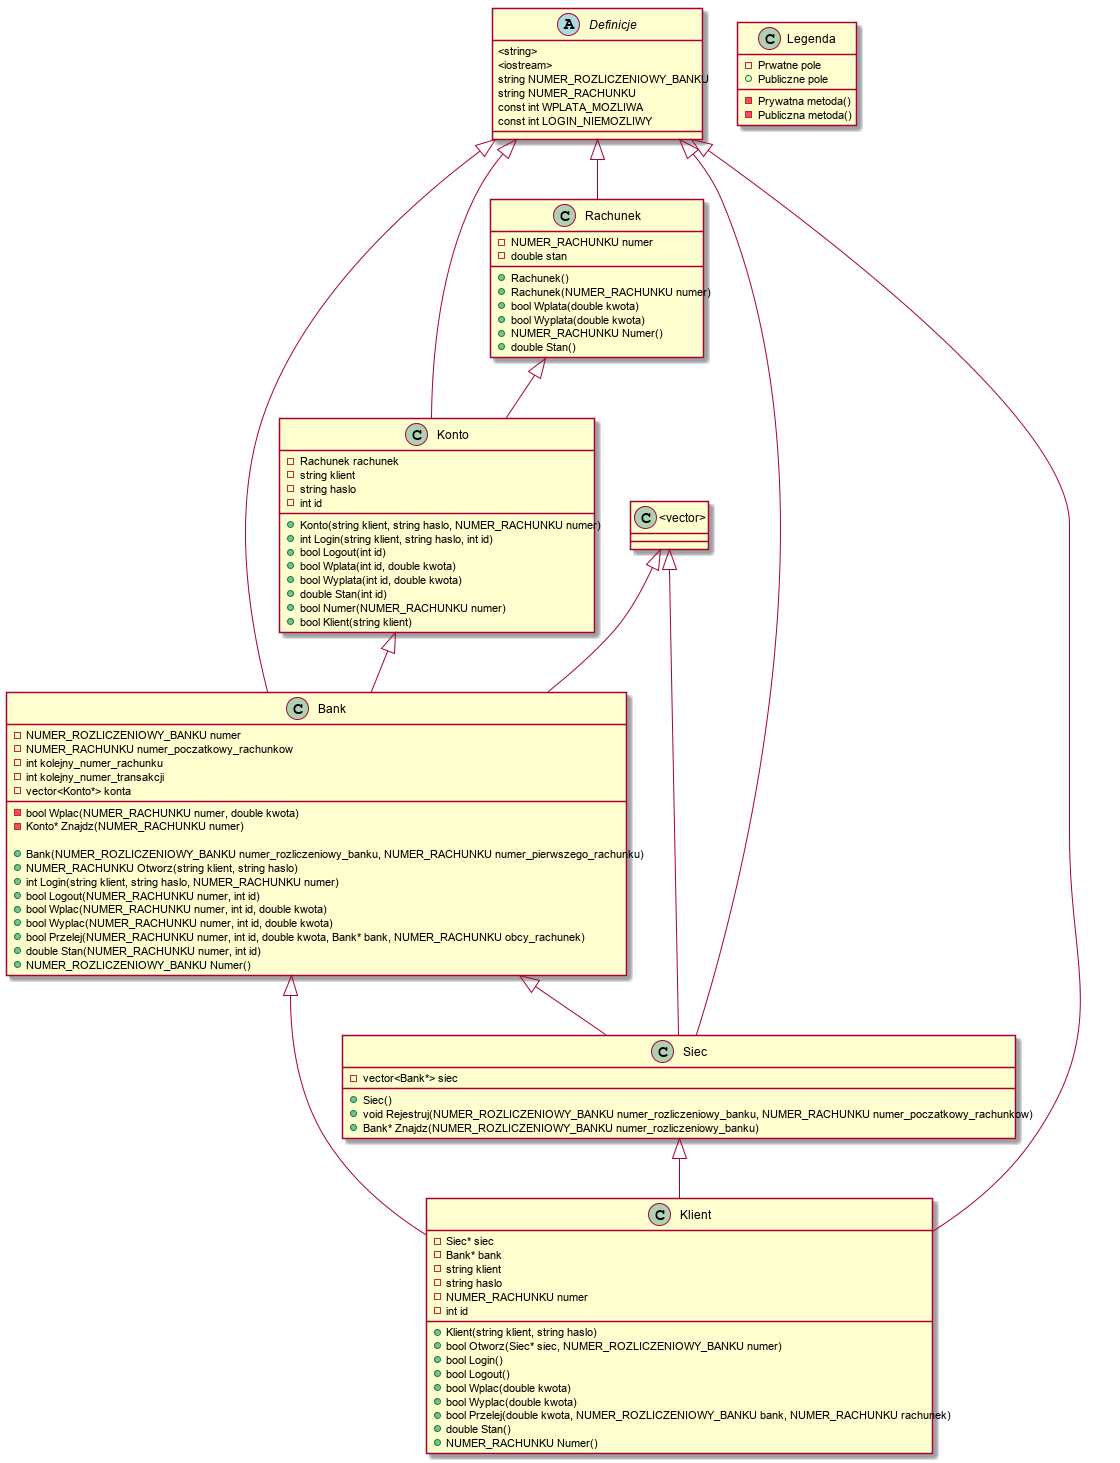

The diagram above was rendered by PlantUML. Its source (embedded in the PNG):
@startuml

Definicje <|-- Rachunek

Definicje <|-- Konto
Rachunek <|-- Konto

"<vector>" <|-- Bank
Definicje <|-- Bank
Konto <|-- Bank

"<vector>" <|-- Siec
Bank <|-- Siec
Definicje <|-- Siec

Definicje <|-- Klient
Siec <|-- Klient
Bank <|-- Klient

Class Legenda {
    -Prwatne pole
    +Publiczne pole

    -Prywatna metoda()
    -Publiczna metoda()
}

Class "<vector>" {
    
}

Abstract Class Definicje {
    <string>
    <iostream>
    string NUMER_ROZLICZENIOWY_BANKU
    string NUMER_RACHUNKU
    const int WPLATA_MOZLIWA
    const int LOGIN_NIEMOZLIWY
}

Class Rachunek {
    -NUMER_RACHUNKU numer
    -double stan

    +Rachunek()
    +Rachunek(NUMER_RACHUNKU numer)
    +bool Wplata(double kwota)
    +bool Wyplata(double kwota)
    +NUMER_RACHUNKU Numer()
    +double Stan()
}

Class Konto {
    -Rachunek rachunek
    -string klient
    -string haslo
    -int id

    +Konto(string klient, string haslo, NUMER_RACHUNKU numer)
    +int Login(string klient, string haslo, int id)
    +bool Logout(int id)
    +bool Wplata(int id, double kwota)
    +bool Wyplata(int id, double kwota)
    +double Stan(int id)
    +bool Numer(NUMER_RACHUNKU numer)
    +bool Klient(string klient)
}

Class Bank {
    -NUMER_ROZLICZENIOWY_BANKU numer
    -NUMER_RACHUNKU numer_poczatkowy_rachunkow
    -int kolejny_numer_rachunku
    -int kolejny_numer_transakcji
    -vector<Konto*> konta
    -bool Wplac(NUMER_RACHUNKU numer, double kwota)
    -Konto* Znajdz(NUMER_RACHUNKU numer)

    +Bank(NUMER_ROZLICZENIOWY_BANKU numer_rozliczeniowy_banku, NUMER_RACHUNKU numer_pierwszego_rachunku)
    +NUMER_RACHUNKU Otworz(string klient, string haslo)
    +int Login(string klient, string haslo, NUMER_RACHUNKU numer)
    +bool Logout(NUMER_RACHUNKU numer, int id)
    +bool Wplac(NUMER_RACHUNKU numer, int id, double kwota)
    +bool Wyplac(NUMER_RACHUNKU numer, int id, double kwota)
    +bool Przelej(NUMER_RACHUNKU numer, int id, double kwota, Bank* bank, NUMER_RACHUNKU obcy_rachunek)
    +double Stan(NUMER_RACHUNKU numer, int id)
    +NUMER_ROZLICZENIOWY_BANKU Numer()
}

Class Siec {
    -vector<Bank*> siec

    +Siec()
    +void Rejestruj(NUMER_ROZLICZENIOWY_BANKU numer_rozliczeniowy_banku, NUMER_RACHUNKU numer_poczatkowy_rachunkow)
    +Bank* Znajdz(NUMER_ROZLICZENIOWY_BANKU numer_rozliczeniowy_banku)
}

Class Klient {
    -Siec* siec
    -Bank* bank
    -string klient
    -string haslo
    -NUMER_RACHUNKU numer
    -int id

    +Klient(string klient, string haslo)
    +bool Otworz(Siec* siec, NUMER_ROZLICZENIOWY_BANKU numer)
    +bool Login()
    +bool Logout()
    +bool Wplac(double kwota)
    +bool Wyplac(double kwota)
    +bool Przelej(double kwota, NUMER_ROZLICZENIOWY_BANKU bank, NUMER_RACHUNKU rachunek)
    +double Stan()
    +NUMER_RACHUNKU Numer()
}

@enduml